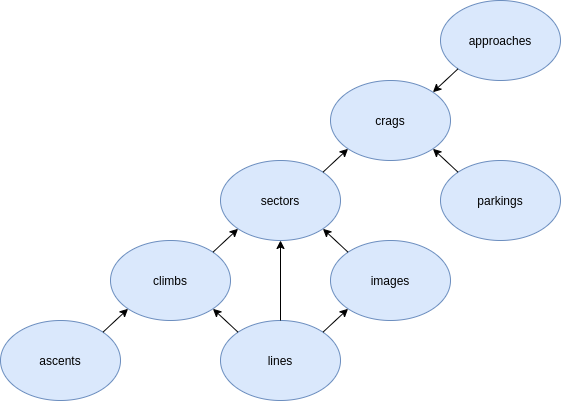

The diagram above was exported from draw.io. Its source (the exported page's mxGraphModel, read from the mxfile embedded in the PNG):
<mxGraphModel dx="1422" dy="1975" grid="1" gridSize="10" guides="1" tooltips="1" connect="1" arrows="1" fold="1" page="1" pageScale="1" pageWidth="827" pageHeight="1169" math="0" shadow="0">
  <root>
    <mxCell id="0" />
    <mxCell id="1" parent="0" />
    <mxCell id="8roOx3L-BbEXQlmtyRhN-1" value="crags" style="ellipse;whiteSpace=wrap;html=1;fillColor=#dae8fc;strokeColor=#6c8ebf;" parent="1" vertex="1">
      <mxGeometry x="480" y="50" width="120" height="80" as="geometry" />
    </mxCell>
    <mxCell id="8roOx3L-BbEXQlmtyRhN-2" value="sectors" style="ellipse;whiteSpace=wrap;html=1;fillColor=#dae8fc;strokeColor=#6c8ebf;" parent="1" vertex="1">
      <mxGeometry x="370" y="130" width="120" height="80" as="geometry" />
    </mxCell>
    <mxCell id="8roOx3L-BbEXQlmtyRhN-3" value="images" style="ellipse;whiteSpace=wrap;html=1;fillColor=#dae8fc;strokeColor=#6c8ebf;" parent="1" vertex="1">
      <mxGeometry x="480" y="210" width="120" height="80" as="geometry" />
    </mxCell>
    <mxCell id="8roOx3L-BbEXQlmtyRhN-4" value="climbs" style="ellipse;whiteSpace=wrap;html=1;fillColor=#dae8fc;strokeColor=#6c8ebf;" parent="1" vertex="1">
      <mxGeometry x="260" y="210" width="120" height="80" as="geometry" />
    </mxCell>
    <mxCell id="8roOx3L-BbEXQlmtyRhN-5" value="lines" style="ellipse;whiteSpace=wrap;html=1;fillColor=#dae8fc;strokeColor=#6c8ebf;" parent="1" vertex="1">
      <mxGeometry x="370" y="290" width="120" height="80" as="geometry" />
    </mxCell>
    <mxCell id="8roOx3L-BbEXQlmtyRhN-6" value="ascents" style="ellipse;whiteSpace=wrap;html=1;fillColor=#dae8fc;strokeColor=#6c8ebf;" parent="1" vertex="1">
      <mxGeometry x="150" y="290" width="120" height="80" as="geometry" />
    </mxCell>
    <mxCell id="8roOx3L-BbEXQlmtyRhN-8" value="" style="endArrow=classic;html=1;entryX=1;entryY=1;entryDx=0;entryDy=0;exitX=0;exitY=0;exitDx=0;exitDy=0;" parent="1" source="8roOx3L-BbEXQlmtyRhN-3" target="8roOx3L-BbEXQlmtyRhN-2" edge="1">
      <mxGeometry width="50" height="50" relative="1" as="geometry">
        <mxPoint x="390" y="440" as="sourcePoint" />
        <mxPoint x="440" y="390" as="targetPoint" />
      </mxGeometry>
    </mxCell>
    <mxCell id="8roOx3L-BbEXQlmtyRhN-9" value="" style="endArrow=classic;html=1;entryX=0;entryY=1;entryDx=0;entryDy=0;exitX=1;exitY=0;exitDx=0;exitDy=0;" parent="1" source="8roOx3L-BbEXQlmtyRhN-5" target="8roOx3L-BbEXQlmtyRhN-3" edge="1">
      <mxGeometry width="50" height="50" relative="1" as="geometry">
        <mxPoint x="390" y="440" as="sourcePoint" />
        <mxPoint x="440" y="390" as="targetPoint" />
      </mxGeometry>
    </mxCell>
    <mxCell id="8roOx3L-BbEXQlmtyRhN-10" value="" style="endArrow=classic;html=1;entryX=1;entryY=1;entryDx=0;entryDy=0;exitX=0;exitY=0;exitDx=0;exitDy=0;" parent="1" source="8roOx3L-BbEXQlmtyRhN-5" target="8roOx3L-BbEXQlmtyRhN-4" edge="1">
      <mxGeometry width="50" height="50" relative="1" as="geometry">
        <mxPoint x="390" y="440" as="sourcePoint" />
        <mxPoint x="440" y="390" as="targetPoint" />
      </mxGeometry>
    </mxCell>
    <mxCell id="8roOx3L-BbEXQlmtyRhN-12" value="" style="endArrow=classic;html=1;entryX=0;entryY=1;entryDx=0;entryDy=0;exitX=1;exitY=0;exitDx=0;exitDy=0;" parent="1" source="8roOx3L-BbEXQlmtyRhN-4" target="8roOx3L-BbEXQlmtyRhN-2" edge="1">
      <mxGeometry width="50" height="50" relative="1" as="geometry">
        <mxPoint x="390" y="440" as="sourcePoint" />
        <mxPoint x="440" y="390" as="targetPoint" />
      </mxGeometry>
    </mxCell>
    <mxCell id="8roOx3L-BbEXQlmtyRhN-13" value="" style="endArrow=classic;html=1;entryX=0;entryY=1;entryDx=0;entryDy=0;exitX=1;exitY=0;exitDx=0;exitDy=0;" parent="1" source="8roOx3L-BbEXQlmtyRhN-6" target="8roOx3L-BbEXQlmtyRhN-4" edge="1">
      <mxGeometry width="50" height="50" relative="1" as="geometry">
        <mxPoint x="390" y="440" as="sourcePoint" />
        <mxPoint x="440" y="390" as="targetPoint" />
      </mxGeometry>
    </mxCell>
    <mxCell id="8roOx3L-BbEXQlmtyRhN-14" value="approaches" style="ellipse;whiteSpace=wrap;html=1;fillColor=#dae8fc;strokeColor=#6c8ebf;" parent="1" vertex="1">
      <mxGeometry x="590" y="-30" width="120" height="80" as="geometry" />
    </mxCell>
    <mxCell id="8roOx3L-BbEXQlmtyRhN-15" value="parkings" style="ellipse;whiteSpace=wrap;html=1;fillColor=#dae8fc;strokeColor=#6c8ebf;" parent="1" vertex="1">
      <mxGeometry x="590" y="130" width="120" height="80" as="geometry" />
    </mxCell>
    <mxCell id="8roOx3L-BbEXQlmtyRhN-16" value="" style="endArrow=classic;html=1;entryX=1;entryY=0;entryDx=0;entryDy=0;exitX=0;exitY=1;exitDx=0;exitDy=0;" parent="1" source="8roOx3L-BbEXQlmtyRhN-14" target="8roOx3L-BbEXQlmtyRhN-1" edge="1">
      <mxGeometry width="50" height="50" relative="1" as="geometry">
        <mxPoint x="660" y="62" as="sourcePoint" />
        <mxPoint x="350" y="170" as="targetPoint" />
      </mxGeometry>
    </mxCell>
    <mxCell id="8roOx3L-BbEXQlmtyRhN-17" value="" style="endArrow=classic;html=1;entryX=1;entryY=1;entryDx=0;entryDy=0;exitX=0;exitY=0;exitDx=0;exitDy=0;" parent="1" source="8roOx3L-BbEXQlmtyRhN-15" target="8roOx3L-BbEXQlmtyRhN-1" edge="1">
      <mxGeometry width="50" height="50" relative="1" as="geometry">
        <mxPoint x="680" y="150" as="sourcePoint" />
        <mxPoint x="310" y="170" as="targetPoint" />
      </mxGeometry>
    </mxCell>
    <mxCell id="2MbHWkqZKjjmudHZurKe-4" value="" style="endArrow=classic;html=1;entryX=0;entryY=1;entryDx=0;entryDy=0;exitX=1;exitY=0;exitDx=0;exitDy=0;" parent="1" source="8roOx3L-BbEXQlmtyRhN-2" target="8roOx3L-BbEXQlmtyRhN-1" edge="1">
      <mxGeometry width="50" height="50" relative="1" as="geometry">
        <mxPoint x="340" y="210" as="sourcePoint" />
        <mxPoint x="390" y="160" as="targetPoint" />
      </mxGeometry>
    </mxCell>
    <mxCell id="snMcOEBbKmUA-Ke9U4X4-1" value="" style="endArrow=classic;html=1;exitX=0.5;exitY=0;exitDx=0;exitDy=0;" edge="1" parent="1" source="8roOx3L-BbEXQlmtyRhN-5">
      <mxGeometry width="50" height="50" relative="1" as="geometry">
        <mxPoint x="500" y="-90" as="sourcePoint" />
        <mxPoint x="430" y="210" as="targetPoint" />
      </mxGeometry>
    </mxCell>
  </root>
</mxGraphModel>